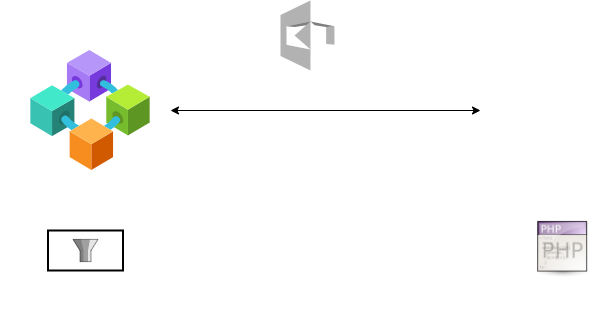

The diagram above was exported from draw.io. Its source (the exported page's mxGraphModel, read from the mxfile embedded in the PNG):
<mxGraphModel dx="782" dy="428" grid="1" gridSize="10" guides="1" tooltips="1" connect="1" arrows="1" fold="1" page="1" pageScale="1" pageWidth="850" pageHeight="1100" math="0" shadow="0">
  <root>
    <mxCell id="0" />
    <mxCell id="1" parent="0" />
    <mxCell id="T4vNwIx_XCN61CmLjfVu-2" value="" style="aspect=fixed;html=1;points=[];align=center;image;fontSize=12;image=img/lib/azure2/blockchain/Consortium.svg;" parent="1" vertex="1">
      <mxGeometry x="150" y="130" width="120" height="120" as="geometry" />
    </mxCell>
    <mxCell id="T4vNwIx_XCN61CmLjfVu-3" value="&lt;font style=&quot;font-size: 18px;&quot;&gt;Hyperledger Fabric - Distributed Ledger&lt;/font&gt;" style="text;html=1;strokeColor=none;fillColor=none;align=center;verticalAlign=middle;whiteSpace=wrap;rounded=0;fontColor=#FFFFFF;" parent="1" vertex="1">
      <mxGeometry x="120" y="260" width="170" height="30" as="geometry" />
    </mxCell>
    <mxCell id="T4vNwIx_XCN61CmLjfVu-4" value="" style="sketch=0;outlineConnect=0;fontColor=#232F3E;gradientColor=none;fillColor=#FFFFFF;strokeColor=none;dashed=0;verticalLabelPosition=bottom;verticalAlign=top;align=center;html=1;fontSize=12;fontStyle=0;aspect=fixed;pointerEvents=1;shape=mxgraph.aws4.glue_crawlers;" parent="1" vertex="1">
      <mxGeometry x="620" y="140" width="110" height="110" as="geometry" />
    </mxCell>
    <mxCell id="T4vNwIx_XCN61CmLjfVu-5" value="&lt;font style=&quot;font-size: 18px;&quot;&gt;Web Crawler&lt;/font&gt;" style="text;html=1;strokeColor=none;fillColor=none;align=center;verticalAlign=middle;whiteSpace=wrap;rounded=0;fontColor=#FFFFFF;" parent="1" vertex="1">
      <mxGeometry x="615" y="260" width="120" height="30" as="geometry" />
    </mxCell>
    <mxCell id="T4vNwIx_XCN61CmLjfVu-7" value="" style="endArrow=classic;startArrow=classic;html=1;rounded=0;" parent="1" edge="1">
      <mxGeometry width="50" height="50" relative="1" as="geometry">
        <mxPoint x="290" y="190" as="sourcePoint" />
        <mxPoint x="600" y="190" as="targetPoint" />
      </mxGeometry>
    </mxCell>
    <mxCell id="T4vNwIx_XCN61CmLjfVu-8" value="&lt;font style=&quot;font-size: 18px;&quot;&gt;AWS - Intelligence Layer&lt;/font&gt;" style="text;html=1;align=center;verticalAlign=middle;whiteSpace=wrap;rounded=0;fontColor=#FFFFFF;" parent="1" vertex="1">
      <mxGeometry x="323.5" y="160" width="213" height="30" as="geometry" />
    </mxCell>
    <mxCell id="T4vNwIx_XCN61CmLjfVu-11" value="&lt;font style=&quot;font-size: 14px;&quot;&gt;JSON Object with Media Meta-Data&lt;/font&gt;" style="text;html=1;strokeColor=none;fillColor=none;align=center;verticalAlign=middle;whiteSpace=wrap;rounded=0;fontSize=18;fontColor=#FFFFFF;" parent="1" vertex="1">
      <mxGeometry x="297.84" y="190" width="280" height="30" as="geometry" />
    </mxCell>
    <mxCell id="T4vNwIx_XCN61CmLjfVu-13" value="" style="strokeWidth=2;outlineConnect=0;dashed=0;align=center;fontSize=8;fillColor=#FFFFFF;verticalLabelPosition=bottom;verticalAlign=top;shape=mxgraph.eip.message_filter;" parent="1" vertex="1">
      <mxGeometry x="167.5" y="310" width="75" height="40" as="geometry" />
    </mxCell>
    <mxCell id="T4vNwIx_XCN61CmLjfVu-14" value="Bloom Filter" style="text;html=1;strokeColor=none;fillColor=none;align=center;verticalAlign=middle;whiteSpace=wrap;rounded=0;fontSize=14;fontColor=#FFFFFF;" parent="1" vertex="1">
      <mxGeometry x="162.5" y="360" width="85" height="30" as="geometry" />
    </mxCell>
    <mxCell id="T4vNwIx_XCN61CmLjfVu-15" value="PHP Crawler" style="text;html=1;strokeColor=none;fillColor=none;align=center;verticalAlign=middle;whiteSpace=wrap;rounded=0;fontSize=14;fontColor=#FFFFFF;" parent="1" vertex="1">
      <mxGeometry x="647" y="365" width="85" height="20" as="geometry" />
    </mxCell>
    <mxCell id="KV6b4NnyznC9Gf29X3nS-4" value="" style="shape=image;html=1;verticalAlign=top;verticalLabelPosition=bottom;labelBackgroundColor=#ffffff;imageAspect=0;aspect=fixed;image=https://cdn3.iconfinder.com/data/icons/UltimateGnome/128x128/mimetypes/application-x-php.png;fontSize=14;fillColor=#FFFFFF;" parent="1" vertex="1">
      <mxGeometry x="652.5" y="300" width="60" height="60" as="geometry" />
    </mxCell>
    <mxCell id="KV6b4NnyznC9Gf29X3nS-5" value="" style="outlineConnect=0;dashed=0;verticalLabelPosition=bottom;verticalAlign=top;align=center;html=1;shape=mxgraph.aws3.rekognition;fillColor=#FFFFFF;gradientColor=none;fontSize=14;" parent="1" vertex="1">
      <mxGeometry x="400" y="80" width="60" height="70" as="geometry" />
    </mxCell>
  </root>
</mxGraphModel>